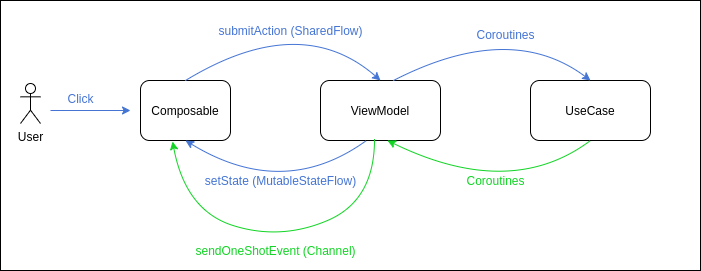

The diagram above was exported from draw.io. Its source (the exported page's mxGraphModel, read from the mxfile embedded in the PNG):
<mxGraphModel dx="1350" dy="774" grid="1" gridSize="10" guides="1" tooltips="1" connect="1" arrows="1" fold="1" page="1" pageScale="1" pageWidth="827" pageHeight="1169" math="0" shadow="0">
  <root>
    <mxCell id="0" />
    <mxCell id="1" parent="0" />
    <mxCell id="w1MvjQjaRZB6MrRfjE0N-18" value="" style="rounded=0;whiteSpace=wrap;html=1;fontColor=#4474D4;fillColor=#ffffff;" vertex="1" parent="1">
      <mxGeometry x="10" y="70" width="700" height="270" as="geometry" />
    </mxCell>
    <mxCell id="w1MvjQjaRZB6MrRfjE0N-1" value="User" style="shape=umlActor;verticalLabelPosition=bottom;verticalAlign=top;html=1;outlineConnect=0;" vertex="1" parent="1">
      <mxGeometry x="30" y="153" width="20" height="40" as="geometry" />
    </mxCell>
    <mxCell id="w1MvjQjaRZB6MrRfjE0N-2" value="" style="endArrow=classic;html=1;strokeColor=#4474D4;" edge="1" parent="1">
      <mxGeometry width="50" height="50" relative="1" as="geometry">
        <mxPoint x="60" y="180" as="sourcePoint" />
        <mxPoint x="140" y="180" as="targetPoint" />
      </mxGeometry>
    </mxCell>
    <mxCell id="w1MvjQjaRZB6MrRfjE0N-3" value="Click" style="text;html=1;align=center;verticalAlign=middle;resizable=0;points=[];autosize=1;strokeColor=none;fontColor=#4474D4;" vertex="1" parent="1">
      <mxGeometry x="70" y="158" width="40" height="20" as="geometry" />
    </mxCell>
    <mxCell id="w1MvjQjaRZB6MrRfjE0N-4" value="Composable" style="rounded=1;whiteSpace=wrap;html=1;" vertex="1" parent="1">
      <mxGeometry x="150" y="150" width="90" height="60" as="geometry" />
    </mxCell>
    <mxCell id="w1MvjQjaRZB6MrRfjE0N-5" value="ViewModel" style="rounded=1;whiteSpace=wrap;html=1;" vertex="1" parent="1">
      <mxGeometry x="330" y="150" width="120" height="60" as="geometry" />
    </mxCell>
    <mxCell id="w1MvjQjaRZB6MrRfjE0N-6" value="" style="curved=1;endArrow=classic;html=1;exitX=0.5;exitY=0;exitDx=0;exitDy=0;entryX=0.5;entryY=0;entryDx=0;entryDy=0;fillColor=#dae8fc;strokeColor=#4474D4;" edge="1" parent="1" source="w1MvjQjaRZB6MrRfjE0N-4" target="w1MvjQjaRZB6MrRfjE0N-5">
      <mxGeometry width="50" height="50" relative="1" as="geometry">
        <mxPoint x="390" y="420" as="sourcePoint" />
        <mxPoint x="440" y="370" as="targetPoint" />
        <Array as="points">
          <mxPoint x="310" y="80" />
        </Array>
      </mxGeometry>
    </mxCell>
    <mxCell id="w1MvjQjaRZB6MrRfjE0N-7" value="submitAction (SharedFlow)" style="text;html=1;align=center;verticalAlign=middle;resizable=0;points=[];autosize=1;fillColor=#ffffff;fontColor=#4474D4;" vertex="1" parent="1">
      <mxGeometry x="220" y="90" width="160" height="20" as="geometry" />
    </mxCell>
    <mxCell id="w1MvjQjaRZB6MrRfjE0N-8" value="&lt;font color=&quot;#000000&quot;&gt;UseCase&lt;/font&gt;" style="rounded=1;whiteSpace=wrap;html=1;fontColor=#4474D4;fillColor=#ffffff;" vertex="1" parent="1">
      <mxGeometry x="540" y="150" width="120" height="60" as="geometry" />
    </mxCell>
    <mxCell id="w1MvjQjaRZB6MrRfjE0N-9" value="" style="curved=1;endArrow=classic;html=1;exitX=0.608;exitY=0;exitDx=0;exitDy=0;entryX=0.5;entryY=0;entryDx=0;entryDy=0;fillColor=#dae8fc;exitPerimeter=0;fontColor=#11D424;strokeColor=#4474D4;" edge="1" parent="1" source="w1MvjQjaRZB6MrRfjE0N-5" target="w1MvjQjaRZB6MrRfjE0N-8">
      <mxGeometry width="50" height="50" relative="1" as="geometry">
        <mxPoint x="410" y="130" as="sourcePoint" />
        <mxPoint x="605" y="130" as="targetPoint" />
        <Array as="points">
          <mxPoint x="520" y="90" />
        </Array>
      </mxGeometry>
    </mxCell>
    <mxCell id="w1MvjQjaRZB6MrRfjE0N-10" value="Coroutines" style="text;html=1;align=center;verticalAlign=middle;resizable=0;points=[];autosize=1;strokeColor=none;fontColor=#4474D4;" vertex="1" parent="1">
      <mxGeometry x="480" y="94" width="70" height="20" as="geometry" />
    </mxCell>
    <mxCell id="w1MvjQjaRZB6MrRfjE0N-11" value="" style="curved=1;endArrow=classic;html=1;exitX=0.5;exitY=1;exitDx=0;exitDy=0;entryX=0.558;entryY=1;entryDx=0;entryDy=0;fillColor=#dae8fc;entryPerimeter=0;strokeColor=#11D424;" edge="1" parent="1" source="w1MvjQjaRZB6MrRfjE0N-8" target="w1MvjQjaRZB6MrRfjE0N-5">
      <mxGeometry width="50" height="50" relative="1" as="geometry">
        <mxPoint x="420.00000000000006" y="360" as="sourcePoint" />
        <mxPoint x="617.04" y="360" as="targetPoint" />
        <Array as="points">
          <mxPoint x="520" y="270" />
        </Array>
      </mxGeometry>
    </mxCell>
    <mxCell id="w1MvjQjaRZB6MrRfjE0N-12" value="Coroutines" style="text;html=1;align=center;verticalAlign=middle;resizable=0;points=[];autosize=1;strokeColor=none;fontColor=#11D424;" vertex="1" parent="1">
      <mxGeometry x="470" y="240" width="70" height="20" as="geometry" />
    </mxCell>
    <mxCell id="w1MvjQjaRZB6MrRfjE0N-13" value="" style="curved=1;endArrow=classic;html=1;exitX=0.383;exitY=1;exitDx=0;exitDy=0;entryX=0.5;entryY=1;entryDx=0;entryDy=0;fillColor=#dae8fc;exitPerimeter=0;strokeColor=#4474D4;" edge="1" parent="1" source="w1MvjQjaRZB6MrRfjE0N-5" target="w1MvjQjaRZB6MrRfjE0N-4">
      <mxGeometry width="50" height="50" relative="1" as="geometry">
        <mxPoint x="373.03999999999996" y="230" as="sourcePoint" />
        <mxPoint x="170.00000000000003" y="230" as="targetPoint" />
        <Array as="points">
          <mxPoint x="293" y="270" />
        </Array>
      </mxGeometry>
    </mxCell>
    <mxCell id="w1MvjQjaRZB6MrRfjE0N-14" value="setState (MutableStateFlow)" style="text;html=1;align=center;verticalAlign=middle;resizable=0;points=[];autosize=1;strokeColor=none;fontColor=#4474D4;" vertex="1" parent="1">
      <mxGeometry x="205" y="240" width="170" height="20" as="geometry" />
    </mxCell>
    <mxCell id="w1MvjQjaRZB6MrRfjE0N-15" value="" style="curved=1;endArrow=classic;html=1;exitX=0.45;exitY=0.983;exitDx=0;exitDy=0;entryX=0.356;entryY=1.017;entryDx=0;entryDy=0;fillColor=#dae8fc;entryPerimeter=0;strokeColor=#11D424;exitPerimeter=0;" edge="1" parent="1" source="w1MvjQjaRZB6MrRfjE0N-5" target="w1MvjQjaRZB6MrRfjE0N-4">
      <mxGeometry width="50" height="50" relative="1" as="geometry">
        <mxPoint x="391.52" y="270" as="sourcePoint" />
        <mxPoint x="188.48000000000005" y="270" as="targetPoint" />
        <Array as="points">
          <mxPoint x="384" y="270" />
          <mxPoint x="290" y="310" />
          <mxPoint x="195" y="280" />
        </Array>
      </mxGeometry>
    </mxCell>
    <mxCell id="w1MvjQjaRZB6MrRfjE0N-16" value="sendOneShotEvent (Channel)" style="text;html=1;align=center;verticalAlign=middle;resizable=0;points=[];autosize=1;strokeColor=none;fontColor=#11D424;" vertex="1" parent="1">
      <mxGeometry x="195" y="310" width="180" height="20" as="geometry" />
    </mxCell>
  </root>
</mxGraphModel>